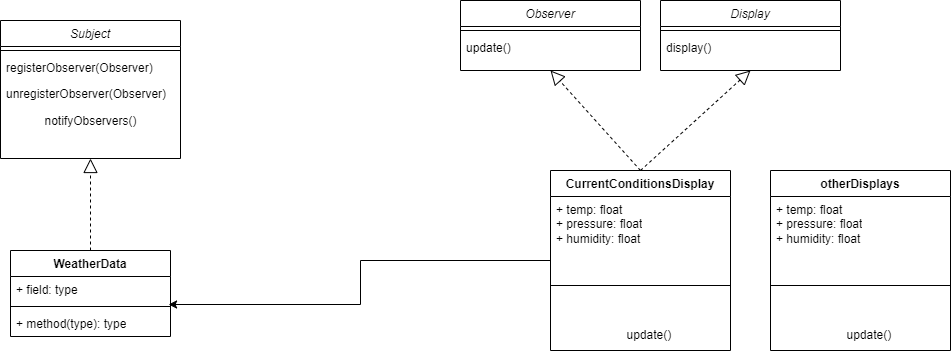

The diagram above was exported from draw.io. Its source (the exported page's mxGraphModel, read from the mxfile embedded in the PNG):
<mxGraphModel dx="934" dy="494" grid="1" gridSize="10" guides="1" tooltips="1" connect="1" arrows="1" fold="1" page="1" pageScale="1" pageWidth="827" pageHeight="1169" math="0" shadow="0">
  <root>
    <mxCell id="WIyWlLk6GJQsqaUBKTNV-0" />
    <mxCell id="WIyWlLk6GJQsqaUBKTNV-1" parent="WIyWlLk6GJQsqaUBKTNV-0" />
    <mxCell id="zkfFHV4jXpPFQw0GAbJ--0" value="Subject" style="swimlane;fontStyle=2;align=center;verticalAlign=top;childLayout=stackLayout;horizontal=1;startSize=26;horizontalStack=0;resizeParent=1;resizeLast=0;collapsible=1;marginBottom=0;rounded=0;shadow=0;strokeWidth=1;" parent="WIyWlLk6GJQsqaUBKTNV-1" vertex="1">
      <mxGeometry x="50" y="50" width="180" height="138" as="geometry">
        <mxRectangle x="230" y="140" width="160" height="26" as="alternateBounds" />
      </mxGeometry>
    </mxCell>
    <mxCell id="zkfFHV4jXpPFQw0GAbJ--4" value="" style="line;html=1;strokeWidth=1;align=left;verticalAlign=middle;spacingTop=-1;spacingLeft=3;spacingRight=3;rotatable=0;labelPosition=right;points=[];portConstraint=eastwest;" parent="zkfFHV4jXpPFQw0GAbJ--0" vertex="1">
      <mxGeometry y="26" width="180" height="8" as="geometry" />
    </mxCell>
    <mxCell id="zkfFHV4jXpPFQw0GAbJ--5" value="registerObserver(Observer)" style="text;align=left;verticalAlign=top;spacingLeft=4;spacingRight=4;overflow=hidden;rotatable=0;points=[[0,0.5],[1,0.5]];portConstraint=eastwest;" parent="zkfFHV4jXpPFQw0GAbJ--0" vertex="1">
      <mxGeometry y="34" width="180" height="26" as="geometry" />
    </mxCell>
    <mxCell id="Kbysmj0sq6A975J5fO79-0" value="unregisterObserver(Observer)" style="text;align=left;verticalAlign=top;spacingLeft=4;spacingRight=4;overflow=hidden;rotatable=0;points=[[0,0.5],[1,0.5]];portConstraint=eastwest;" vertex="1" parent="zkfFHV4jXpPFQw0GAbJ--0">
      <mxGeometry y="60" width="180" height="26" as="geometry" />
    </mxCell>
    <mxCell id="Kbysmj0sq6A975J5fO79-1" value="notifyObservers()" style="text;html=1;align=center;verticalAlign=middle;resizable=0;points=[];autosize=1;strokeColor=none;fillColor=none;" vertex="1" parent="zkfFHV4jXpPFQw0GAbJ--0">
      <mxGeometry y="86" width="180" height="30" as="geometry" />
    </mxCell>
    <mxCell id="Kbysmj0sq6A975J5fO79-2" value="WeatherData" style="swimlane;fontStyle=1;align=center;verticalAlign=top;childLayout=stackLayout;horizontal=1;startSize=26;horizontalStack=0;resizeParent=1;resizeParentMax=0;resizeLast=0;collapsible=1;marginBottom=0;whiteSpace=wrap;html=1;" vertex="1" parent="WIyWlLk6GJQsqaUBKTNV-1">
      <mxGeometry x="60" y="280" width="160" height="86" as="geometry" />
    </mxCell>
    <mxCell id="Kbysmj0sq6A975J5fO79-3" value="+ field: type" style="text;strokeColor=none;fillColor=none;align=left;verticalAlign=top;spacingLeft=4;spacingRight=4;overflow=hidden;rotatable=0;points=[[0,0.5],[1,0.5]];portConstraint=eastwest;whiteSpace=wrap;html=1;" vertex="1" parent="Kbysmj0sq6A975J5fO79-2">
      <mxGeometry y="26" width="160" height="26" as="geometry" />
    </mxCell>
    <mxCell id="Kbysmj0sq6A975J5fO79-4" value="" style="line;strokeWidth=1;fillColor=none;align=left;verticalAlign=middle;spacingTop=-1;spacingLeft=3;spacingRight=3;rotatable=0;labelPosition=right;points=[];portConstraint=eastwest;strokeColor=inherit;" vertex="1" parent="Kbysmj0sq6A975J5fO79-2">
      <mxGeometry y="52" width="160" height="8" as="geometry" />
    </mxCell>
    <mxCell id="Kbysmj0sq6A975J5fO79-5" value="+ method(type): type" style="text;strokeColor=none;fillColor=none;align=left;verticalAlign=top;spacingLeft=4;spacingRight=4;overflow=hidden;rotatable=0;points=[[0,0.5],[1,0.5]];portConstraint=eastwest;whiteSpace=wrap;html=1;" vertex="1" parent="Kbysmj0sq6A975J5fO79-2">
      <mxGeometry y="60" width="160" height="26" as="geometry" />
    </mxCell>
    <mxCell id="Kbysmj0sq6A975J5fO79-7" value="" style="endArrow=block;dashed=1;endFill=0;endSize=12;html=1;rounded=0;entryX=0.5;entryY=1;entryDx=0;entryDy=0;exitX=0.5;exitY=0;exitDx=0;exitDy=0;" edge="1" parent="WIyWlLk6GJQsqaUBKTNV-1" source="Kbysmj0sq6A975J5fO79-2" target="zkfFHV4jXpPFQw0GAbJ--0">
      <mxGeometry width="160" relative="1" as="geometry">
        <mxPoint x="150" y="240" as="sourcePoint" />
        <mxPoint x="310" y="240" as="targetPoint" />
      </mxGeometry>
    </mxCell>
    <mxCell id="Kbysmj0sq6A975J5fO79-8" value="Observer" style="swimlane;fontStyle=2;align=center;verticalAlign=top;childLayout=stackLayout;horizontal=1;startSize=26;horizontalStack=0;resizeParent=1;resizeLast=0;collapsible=1;marginBottom=0;rounded=0;shadow=0;strokeWidth=1;" vertex="1" parent="WIyWlLk6GJQsqaUBKTNV-1">
      <mxGeometry x="510" y="30" width="180" height="70" as="geometry">
        <mxRectangle x="230" y="140" width="160" height="26" as="alternateBounds" />
      </mxGeometry>
    </mxCell>
    <mxCell id="Kbysmj0sq6A975J5fO79-9" value="" style="line;html=1;strokeWidth=1;align=left;verticalAlign=middle;spacingTop=-1;spacingLeft=3;spacingRight=3;rotatable=0;labelPosition=right;points=[];portConstraint=eastwest;" vertex="1" parent="Kbysmj0sq6A975J5fO79-8">
      <mxGeometry y="26" width="180" height="8" as="geometry" />
    </mxCell>
    <mxCell id="Kbysmj0sq6A975J5fO79-10" value="update()" style="text;align=left;verticalAlign=top;spacingLeft=4;spacingRight=4;overflow=hidden;rotatable=0;points=[[0,0.5],[1,0.5]];portConstraint=eastwest;" vertex="1" parent="Kbysmj0sq6A975J5fO79-8">
      <mxGeometry y="34" width="180" height="26" as="geometry" />
    </mxCell>
    <mxCell id="Kbysmj0sq6A975J5fO79-13" value="CurrentConditionsDisplay" style="swimlane;fontStyle=1;align=center;verticalAlign=top;childLayout=stackLayout;horizontal=1;startSize=26;horizontalStack=0;resizeParent=1;resizeParentMax=0;resizeLast=0;collapsible=1;marginBottom=0;whiteSpace=wrap;html=1;" vertex="1" parent="WIyWlLk6GJQsqaUBKTNV-1">
      <mxGeometry x="600" y="200" width="180" height="180" as="geometry" />
    </mxCell>
    <mxCell id="Kbysmj0sq6A975J5fO79-14" value="+ temp: float&lt;div&gt;+ pressure: float&lt;/div&gt;&lt;div&gt;+ humidity: float&lt;br&gt;&lt;div&gt;&lt;br&gt;&lt;/div&gt;&lt;/div&gt;" style="text;strokeColor=none;fillColor=none;align=left;verticalAlign=top;spacingLeft=4;spacingRight=4;overflow=hidden;rotatable=0;points=[[0,0.5],[1,0.5]];portConstraint=eastwest;whiteSpace=wrap;html=1;" vertex="1" parent="Kbysmj0sq6A975J5fO79-13">
      <mxGeometry y="26" width="180" height="54" as="geometry" />
    </mxCell>
    <mxCell id="Kbysmj0sq6A975J5fO79-15" value="" style="line;strokeWidth=1;fillColor=none;align=left;verticalAlign=middle;spacingTop=-1;spacingLeft=3;spacingRight=3;rotatable=0;labelPosition=right;points=[];portConstraint=eastwest;strokeColor=inherit;" vertex="1" parent="Kbysmj0sq6A975J5fO79-13">
      <mxGeometry y="80" width="180" height="70" as="geometry" />
    </mxCell>
    <mxCell id="Kbysmj0sq6A975J5fO79-19" value="&amp;nbsp; &amp;nbsp; &amp;nbsp; update()&amp;nbsp;" style="text;html=1;align=center;verticalAlign=middle;resizable=0;points=[];autosize=1;strokeColor=none;fillColor=none;" vertex="1" parent="Kbysmj0sq6A975J5fO79-13">
      <mxGeometry y="150" width="180" height="30" as="geometry" />
    </mxCell>
    <mxCell id="Kbysmj0sq6A975J5fO79-17" value="" style="endArrow=block;dashed=1;endFill=0;endSize=12;html=1;rounded=0;entryX=0.5;entryY=1;entryDx=0;entryDy=0;exitX=0.5;exitY=0;exitDx=0;exitDy=0;" edge="1" parent="WIyWlLk6GJQsqaUBKTNV-1" source="Kbysmj0sq6A975J5fO79-13" target="Kbysmj0sq6A975J5fO79-8">
      <mxGeometry width="160" relative="1" as="geometry">
        <mxPoint x="610" y="220" as="sourcePoint" />
        <mxPoint x="770" y="220" as="targetPoint" />
      </mxGeometry>
    </mxCell>
    <mxCell id="Kbysmj0sq6A975J5fO79-20" value="Display" style="swimlane;fontStyle=2;align=center;verticalAlign=top;childLayout=stackLayout;horizontal=1;startSize=26;horizontalStack=0;resizeParent=1;resizeLast=0;collapsible=1;marginBottom=0;rounded=0;shadow=0;strokeWidth=1;" vertex="1" parent="WIyWlLk6GJQsqaUBKTNV-1">
      <mxGeometry x="710" y="30" width="180" height="70" as="geometry">
        <mxRectangle x="230" y="140" width="160" height="26" as="alternateBounds" />
      </mxGeometry>
    </mxCell>
    <mxCell id="Kbysmj0sq6A975J5fO79-21" value="" style="line;html=1;strokeWidth=1;align=left;verticalAlign=middle;spacingTop=-1;spacingLeft=3;spacingRight=3;rotatable=0;labelPosition=right;points=[];portConstraint=eastwest;" vertex="1" parent="Kbysmj0sq6A975J5fO79-20">
      <mxGeometry y="26" width="180" height="8" as="geometry" />
    </mxCell>
    <mxCell id="Kbysmj0sq6A975J5fO79-22" value="display()" style="text;align=left;verticalAlign=top;spacingLeft=4;spacingRight=4;overflow=hidden;rotatable=0;points=[[0,0.5],[1,0.5]];portConstraint=eastwest;" vertex="1" parent="Kbysmj0sq6A975J5fO79-20">
      <mxGeometry y="34" width="180" height="26" as="geometry" />
    </mxCell>
    <mxCell id="Kbysmj0sq6A975J5fO79-23" value="" style="endArrow=block;dashed=1;endFill=0;endSize=12;html=1;rounded=0;entryX=0.5;entryY=1;entryDx=0;entryDy=0;exitX=0.5;exitY=0;exitDx=0;exitDy=0;" edge="1" parent="WIyWlLk6GJQsqaUBKTNV-1" source="Kbysmj0sq6A975J5fO79-13" target="Kbysmj0sq6A975J5fO79-20">
      <mxGeometry width="160" relative="1" as="geometry">
        <mxPoint x="700" y="210" as="sourcePoint" />
        <mxPoint x="610" y="110" as="targetPoint" />
      </mxGeometry>
    </mxCell>
    <mxCell id="Kbysmj0sq6A975J5fO79-26" style="edgeStyle=orthogonalEdgeStyle;rounded=0;orthogonalLoop=1;jettySize=auto;html=1;entryX=0.988;entryY=1.077;entryDx=0;entryDy=0;entryPerimeter=0;" edge="1" parent="WIyWlLk6GJQsqaUBKTNV-1" source="Kbysmj0sq6A975J5fO79-13" target="Kbysmj0sq6A975J5fO79-3">
      <mxGeometry relative="1" as="geometry" />
    </mxCell>
    <mxCell id="Kbysmj0sq6A975J5fO79-27" value="otherDisplays" style="swimlane;fontStyle=1;align=center;verticalAlign=top;childLayout=stackLayout;horizontal=1;startSize=26;horizontalStack=0;resizeParent=1;resizeParentMax=0;resizeLast=0;collapsible=1;marginBottom=0;whiteSpace=wrap;html=1;" vertex="1" parent="WIyWlLk6GJQsqaUBKTNV-1">
      <mxGeometry x="820" y="200" width="180" height="180" as="geometry" />
    </mxCell>
    <mxCell id="Kbysmj0sq6A975J5fO79-28" value="+ temp: float&lt;div&gt;+ pressure: float&lt;/div&gt;&lt;div&gt;+ humidity: float&lt;br&gt;&lt;div&gt;&lt;br&gt;&lt;/div&gt;&lt;/div&gt;" style="text;strokeColor=none;fillColor=none;align=left;verticalAlign=top;spacingLeft=4;spacingRight=4;overflow=hidden;rotatable=0;points=[[0,0.5],[1,0.5]];portConstraint=eastwest;whiteSpace=wrap;html=1;" vertex="1" parent="Kbysmj0sq6A975J5fO79-27">
      <mxGeometry y="26" width="180" height="54" as="geometry" />
    </mxCell>
    <mxCell id="Kbysmj0sq6A975J5fO79-29" value="" style="line;strokeWidth=1;fillColor=none;align=left;verticalAlign=middle;spacingTop=-1;spacingLeft=3;spacingRight=3;rotatable=0;labelPosition=right;points=[];portConstraint=eastwest;strokeColor=inherit;" vertex="1" parent="Kbysmj0sq6A975J5fO79-27">
      <mxGeometry y="80" width="180" height="70" as="geometry" />
    </mxCell>
    <mxCell id="Kbysmj0sq6A975J5fO79-30" value="&amp;nbsp; &amp;nbsp; &amp;nbsp; update()&amp;nbsp;" style="text;html=1;align=center;verticalAlign=middle;resizable=0;points=[];autosize=1;strokeColor=none;fillColor=none;" vertex="1" parent="Kbysmj0sq6A975J5fO79-27">
      <mxGeometry y="150" width="180" height="30" as="geometry" />
    </mxCell>
  </root>
</mxGraphModel>